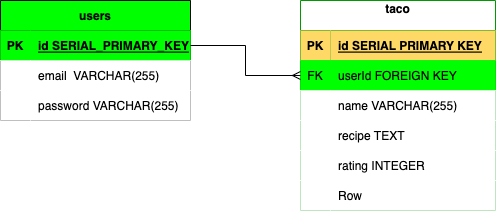

The diagram above was exported from draw.io. Its source (the exported page's mxGraphModel, read from the mxfile embedded in the PNG):
<mxGraphModel dx="867" dy="591" grid="1" gridSize="10" guides="1" tooltips="1" connect="1" arrows="1" fold="1" page="1" pageScale="1" pageWidth="850" pageHeight="1100" math="0" shadow="0" extFonts="Permanent Marker^https://fonts.googleapis.com/css?family=Permanent+Marker">
  <root>
    <mxCell id="0" />
    <mxCell id="1" parent="0" />
    <mxCell id="x-HEi3HS1s5yulKHPJKS-2" value="users" style="shape=table;startSize=30;container=1;collapsible=1;childLayout=tableLayout;fixedRows=1;rowLines=0;fontStyle=1;align=center;resizeLast=1;fillColor=#00FF00;" parent="1" vertex="1">
      <mxGeometry x="60" y="90" width="190" height="120" as="geometry" />
    </mxCell>
    <mxCell id="x-HEi3HS1s5yulKHPJKS-3" value="" style="shape=tableRow;horizontal=0;startSize=0;swimlaneHead=0;swimlaneBody=0;fillColor=#00FF00;collapsible=0;dropTarget=0;points=[[0,0.5],[1,0.5]];portConstraint=eastwest;top=0;left=0;right=0;bottom=1;strokeColor=#009900;" parent="x-HEi3HS1s5yulKHPJKS-2" vertex="1">
      <mxGeometry y="30" width="190" height="30" as="geometry" />
    </mxCell>
    <mxCell id="x-HEi3HS1s5yulKHPJKS-4" value="PK" style="shape=partialRectangle;connectable=0;fillColor=#00FF00;top=0;left=0;bottom=0;right=0;fontStyle=1;overflow=hidden;strokeColor=#009900;" parent="x-HEi3HS1s5yulKHPJKS-3" vertex="1">
      <mxGeometry width="30" height="30" as="geometry">
        <mxRectangle width="30" height="30" as="alternateBounds" />
      </mxGeometry>
    </mxCell>
    <mxCell id="x-HEi3HS1s5yulKHPJKS-5" value="id SERIAL_PRIMARY_KEY" style="shape=partialRectangle;connectable=0;fillColor=#00FF00;top=0;left=0;bottom=0;right=0;align=left;spacingLeft=6;fontStyle=5;overflow=hidden;strokeColor=#009900;" parent="x-HEi3HS1s5yulKHPJKS-3" vertex="1">
      <mxGeometry x="30" width="160" height="30" as="geometry">
        <mxRectangle width="160" height="30" as="alternateBounds" />
      </mxGeometry>
    </mxCell>
    <mxCell id="x-HEi3HS1s5yulKHPJKS-6" value="" style="shape=tableRow;horizontal=0;startSize=0;swimlaneHead=0;swimlaneBody=0;fillColor=#FFFFFF;collapsible=0;dropTarget=0;points=[[0,0.5],[1,0.5]];portConstraint=eastwest;top=0;left=0;right=0;bottom=0;" parent="x-HEi3HS1s5yulKHPJKS-2" vertex="1">
      <mxGeometry y="60" width="190" height="30" as="geometry" />
    </mxCell>
    <mxCell id="x-HEi3HS1s5yulKHPJKS-7" value="" style="shape=partialRectangle;connectable=0;fillColor=#FFFFFF;top=0;left=0;bottom=0;right=0;editable=1;overflow=hidden;" parent="x-HEi3HS1s5yulKHPJKS-6" vertex="1">
      <mxGeometry width="30" height="30" as="geometry">
        <mxRectangle width="30" height="30" as="alternateBounds" />
      </mxGeometry>
    </mxCell>
    <mxCell id="x-HEi3HS1s5yulKHPJKS-8" value="email  VARCHAR(255)" style="shape=partialRectangle;connectable=0;fillColor=#FFFFFF;top=0;left=0;bottom=0;right=0;align=left;spacingLeft=6;overflow=hidden;" parent="x-HEi3HS1s5yulKHPJKS-6" vertex="1">
      <mxGeometry x="30" width="160" height="30" as="geometry">
        <mxRectangle width="160" height="30" as="alternateBounds" />
      </mxGeometry>
    </mxCell>
    <mxCell id="x-HEi3HS1s5yulKHPJKS-9" value="" style="shape=tableRow;horizontal=0;startSize=0;swimlaneHead=0;swimlaneBody=0;fillColor=#FFFFFF;collapsible=0;dropTarget=0;points=[[0,0.5],[1,0.5]];portConstraint=eastwest;top=0;left=0;right=0;bottom=0;" parent="x-HEi3HS1s5yulKHPJKS-2" vertex="1">
      <mxGeometry y="90" width="190" height="30" as="geometry" />
    </mxCell>
    <mxCell id="x-HEi3HS1s5yulKHPJKS-10" value="" style="shape=partialRectangle;connectable=0;fillColor=#FFFFFF;top=0;left=0;bottom=0;right=0;editable=1;overflow=hidden;" parent="x-HEi3HS1s5yulKHPJKS-9" vertex="1">
      <mxGeometry width="30" height="30" as="geometry">
        <mxRectangle width="30" height="30" as="alternateBounds" />
      </mxGeometry>
    </mxCell>
    <mxCell id="x-HEi3HS1s5yulKHPJKS-11" value="password VARCHAR(255)" style="shape=partialRectangle;connectable=0;fillColor=#FFFFFF;top=0;left=0;bottom=0;right=0;align=left;spacingLeft=6;overflow=hidden;" parent="x-HEi3HS1s5yulKHPJKS-9" vertex="1">
      <mxGeometry x="30" width="160" height="30" as="geometry">
        <mxRectangle width="160" height="30" as="alternateBounds" />
      </mxGeometry>
    </mxCell>
    <mxCell id="Qi9idAXrmVkyADI65PBr-1" value="taco&#10;" style="shape=table;startSize=30;container=1;collapsible=1;childLayout=tableLayout;fixedRows=1;rowLines=0;fontStyle=1;align=center;resizeLast=1;strokeColor=#009900;fillColor=#FFFFFF;" vertex="1" parent="1">
      <mxGeometry x="360" y="90" width="195" height="210" as="geometry" />
    </mxCell>
    <mxCell id="Qi9idAXrmVkyADI65PBr-2" value="" style="shape=tableRow;horizontal=0;startSize=0;swimlaneHead=0;swimlaneBody=0;fillColor=none;collapsible=0;dropTarget=0;points=[[0,0.5],[1,0.5]];portConstraint=eastwest;top=0;left=0;right=0;bottom=1;strokeColor=#009900;" vertex="1" parent="Qi9idAXrmVkyADI65PBr-1">
      <mxGeometry y="30" width="195" height="30" as="geometry" />
    </mxCell>
    <mxCell id="Qi9idAXrmVkyADI65PBr-3" value="PK" style="shape=partialRectangle;connectable=0;fillColor=#FFD966;top=0;left=0;bottom=0;right=0;fontStyle=1;overflow=hidden;strokeColor=#009900;" vertex="1" parent="Qi9idAXrmVkyADI65PBr-2">
      <mxGeometry width="30" height="30" as="geometry">
        <mxRectangle width="30" height="30" as="alternateBounds" />
      </mxGeometry>
    </mxCell>
    <mxCell id="Qi9idAXrmVkyADI65PBr-4" value="id SERIAL PRIMARY KEY" style="shape=partialRectangle;connectable=0;fillColor=#FFD966;top=0;left=0;bottom=0;right=0;align=left;spacingLeft=6;fontStyle=5;overflow=hidden;strokeColor=#009900;" vertex="1" parent="Qi9idAXrmVkyADI65PBr-2">
      <mxGeometry x="30" width="165" height="30" as="geometry">
        <mxRectangle width="165" height="30" as="alternateBounds" />
      </mxGeometry>
    </mxCell>
    <mxCell id="Qi9idAXrmVkyADI65PBr-14" value="" style="shape=tableRow;horizontal=0;startSize=0;swimlaneHead=0;swimlaneBody=0;fillColor=#00FF00;collapsible=0;dropTarget=0;points=[[0,0.5],[1,0.5]];portConstraint=eastwest;top=0;left=0;right=0;bottom=0;strokeColor=#009900;" vertex="1" parent="Qi9idAXrmVkyADI65PBr-1">
      <mxGeometry y="60" width="195" height="30" as="geometry" />
    </mxCell>
    <mxCell id="Qi9idAXrmVkyADI65PBr-15" value="FK" style="shape=partialRectangle;connectable=0;fillColor=#00FF00;top=0;left=0;bottom=0;right=0;fontStyle=0;overflow=hidden;strokeColor=#009900;" vertex="1" parent="Qi9idAXrmVkyADI65PBr-14">
      <mxGeometry width="30" height="30" as="geometry">
        <mxRectangle width="30" height="30" as="alternateBounds" />
      </mxGeometry>
    </mxCell>
    <mxCell id="Qi9idAXrmVkyADI65PBr-16" value="userId FOREIGN KEY" style="shape=partialRectangle;connectable=0;fillColor=#00FF00;top=0;left=0;bottom=0;right=0;align=left;spacingLeft=6;fontStyle=0;overflow=hidden;strokeColor=#009900;" vertex="1" parent="Qi9idAXrmVkyADI65PBr-14">
      <mxGeometry x="30" width="165" height="30" as="geometry">
        <mxRectangle width="165" height="30" as="alternateBounds" />
      </mxGeometry>
    </mxCell>
    <mxCell id="Qi9idAXrmVkyADI65PBr-5" value="" style="shape=tableRow;horizontal=0;startSize=0;swimlaneHead=0;swimlaneBody=0;fillColor=#FFFFFF;collapsible=0;dropTarget=0;points=[[0,0.5],[1,0.5]];portConstraint=eastwest;top=0;left=0;right=0;bottom=0;strokeColor=#009900;" vertex="1" parent="Qi9idAXrmVkyADI65PBr-1">
      <mxGeometry y="90" width="195" height="30" as="geometry" />
    </mxCell>
    <mxCell id="Qi9idAXrmVkyADI65PBr-6" value="" style="shape=partialRectangle;connectable=0;fillColor=#FFFFFF;top=0;left=0;bottom=0;right=0;editable=1;overflow=hidden;strokeColor=#009900;" vertex="1" parent="Qi9idAXrmVkyADI65PBr-5">
      <mxGeometry width="30" height="30" as="geometry">
        <mxRectangle width="30" height="30" as="alternateBounds" />
      </mxGeometry>
    </mxCell>
    <mxCell id="Qi9idAXrmVkyADI65PBr-7" value="name VARCHAR(255)" style="shape=partialRectangle;connectable=0;fillColor=#FFFFFF;top=0;left=0;bottom=0;right=0;align=left;spacingLeft=6;overflow=hidden;strokeColor=#009900;" vertex="1" parent="Qi9idAXrmVkyADI65PBr-5">
      <mxGeometry x="30" width="165" height="30" as="geometry">
        <mxRectangle width="165" height="30" as="alternateBounds" />
      </mxGeometry>
    </mxCell>
    <mxCell id="Qi9idAXrmVkyADI65PBr-8" value="" style="shape=tableRow;horizontal=0;startSize=0;swimlaneHead=0;swimlaneBody=0;fillColor=#FFFFFF;collapsible=0;dropTarget=0;points=[[0,0.5],[1,0.5]];portConstraint=eastwest;top=0;left=0;right=0;bottom=0;strokeColor=#009900;" vertex="1" parent="Qi9idAXrmVkyADI65PBr-1">
      <mxGeometry y="120" width="195" height="30" as="geometry" />
    </mxCell>
    <mxCell id="Qi9idAXrmVkyADI65PBr-9" value="" style="shape=partialRectangle;connectable=0;fillColor=#FFFFFF;top=0;left=0;bottom=0;right=0;editable=1;overflow=hidden;strokeColor=#009900;" vertex="1" parent="Qi9idAXrmVkyADI65PBr-8">
      <mxGeometry width="30" height="30" as="geometry">
        <mxRectangle width="30" height="30" as="alternateBounds" />
      </mxGeometry>
    </mxCell>
    <mxCell id="Qi9idAXrmVkyADI65PBr-10" value="recipe TEXT" style="shape=partialRectangle;connectable=0;fillColor=#FFFFFF;top=0;left=0;bottom=0;right=0;align=left;spacingLeft=6;overflow=hidden;strokeColor=#009900;" vertex="1" parent="Qi9idAXrmVkyADI65PBr-8">
      <mxGeometry x="30" width="165" height="30" as="geometry">
        <mxRectangle width="165" height="30" as="alternateBounds" />
      </mxGeometry>
    </mxCell>
    <mxCell id="Qi9idAXrmVkyADI65PBr-11" value="" style="shape=tableRow;horizontal=0;startSize=0;swimlaneHead=0;swimlaneBody=0;fillColor=#FFFFFF;collapsible=0;dropTarget=0;points=[[0,0.5],[1,0.5]];portConstraint=eastwest;top=0;left=0;right=0;bottom=0;strokeColor=#009900;" vertex="1" parent="Qi9idAXrmVkyADI65PBr-1">
      <mxGeometry y="150" width="195" height="30" as="geometry" />
    </mxCell>
    <mxCell id="Qi9idAXrmVkyADI65PBr-12" value="" style="shape=partialRectangle;connectable=0;fillColor=#FFFFFF;top=0;left=0;bottom=0;right=0;editable=1;overflow=hidden;strokeColor=#009900;" vertex="1" parent="Qi9idAXrmVkyADI65PBr-11">
      <mxGeometry width="30" height="30" as="geometry">
        <mxRectangle width="30" height="30" as="alternateBounds" />
      </mxGeometry>
    </mxCell>
    <mxCell id="Qi9idAXrmVkyADI65PBr-13" value="rating INTEGER" style="shape=partialRectangle;connectable=0;fillColor=#FFFFFF;top=0;left=0;bottom=0;right=0;align=left;spacingLeft=6;overflow=hidden;strokeColor=#009900;" vertex="1" parent="Qi9idAXrmVkyADI65PBr-11">
      <mxGeometry x="30" width="165" height="30" as="geometry">
        <mxRectangle width="165" height="30" as="alternateBounds" />
      </mxGeometry>
    </mxCell>
    <mxCell id="Qi9idAXrmVkyADI65PBr-17" value="" style="shape=tableRow;horizontal=0;startSize=0;swimlaneHead=0;swimlaneBody=0;fillColor=#FFFFFF;collapsible=0;dropTarget=0;points=[[0,0.5],[1,0.5]];portConstraint=eastwest;top=0;left=0;right=0;bottom=0;strokeColor=#009900;" vertex="1" parent="Qi9idAXrmVkyADI65PBr-1">
      <mxGeometry y="180" width="195" height="30" as="geometry" />
    </mxCell>
    <mxCell id="Qi9idAXrmVkyADI65PBr-18" value="" style="shape=partialRectangle;connectable=0;fillColor=#FFFFFF;top=0;left=0;bottom=0;right=0;editable=1;overflow=hidden;strokeColor=#009900;" vertex="1" parent="Qi9idAXrmVkyADI65PBr-17">
      <mxGeometry width="30" height="30" as="geometry">
        <mxRectangle width="30" height="30" as="alternateBounds" />
      </mxGeometry>
    </mxCell>
    <mxCell id="Qi9idAXrmVkyADI65PBr-19" value="Row" style="shape=partialRectangle;connectable=0;fillColor=#FFFFFF;top=0;left=0;bottom=0;right=0;align=left;spacingLeft=6;overflow=hidden;strokeColor=#009900;" vertex="1" parent="Qi9idAXrmVkyADI65PBr-17">
      <mxGeometry x="30" width="165" height="30" as="geometry">
        <mxRectangle width="165" height="30" as="alternateBounds" />
      </mxGeometry>
    </mxCell>
    <mxCell id="Qi9idAXrmVkyADI65PBr-20" style="edgeStyle=orthogonalEdgeStyle;rounded=0;orthogonalLoop=1;jettySize=auto;html=1;endArrow=ERmany;endFill=0;" edge="1" parent="1" source="x-HEi3HS1s5yulKHPJKS-3" target="Qi9idAXrmVkyADI65PBr-14">
      <mxGeometry relative="1" as="geometry">
        <mxPoint x="350" y="165" as="targetPoint" />
      </mxGeometry>
    </mxCell>
  </root>
</mxGraphModel>